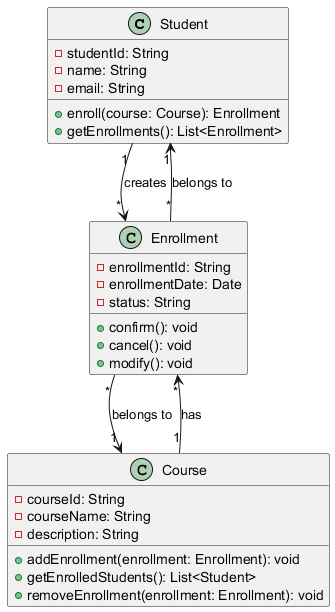

The diagram above was rendered by PlantUML. Its source (embedded in the PNG):
@startuml
class Student {
  - studentId: String
  - name: String
  - email: String
  + enroll(course: Course): Enrollment
  + getEnrollments(): List<Enrollment>
}

class Course {
  - courseId: String
  - courseName: String
  - description: String
  + addEnrollment(enrollment: Enrollment): void
  + getEnrolledStudents(): List<Student>
  + removeEnrollment(enrollment: Enrollment): void
}

class Enrollment {
  - enrollmentId: String
  - enrollmentDate: Date
  - status: String
  + confirm(): void
  + cancel(): void
  + modify(): void
}

Student "1" --> "*" Enrollment : creates
Course "1" --> "*" Enrollment : has
Enrollment "*" --> "1" Student : belongs to
Enrollment "*" --> "1" Course : belongs to
@enduml